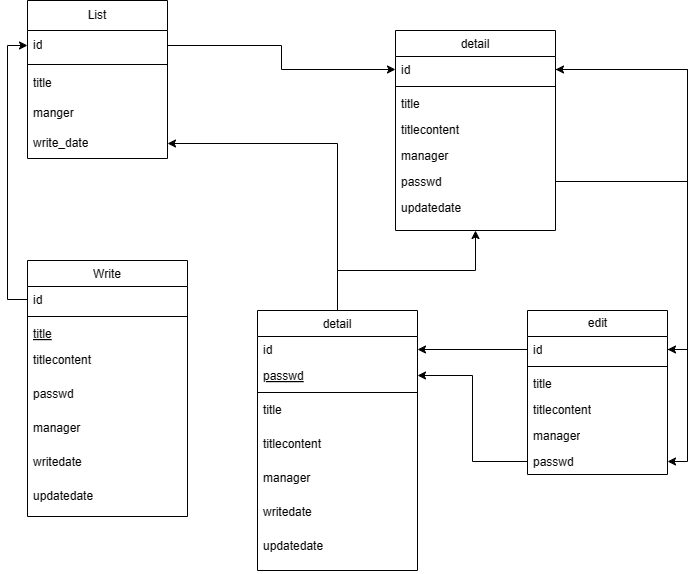

The diagram above was exported from draw.io. Its source (the exported page's mxGraphModel, read from the mxfile embedded in the PNG):
<mxGraphModel dx="1386" dy="793" grid="1" gridSize="10" guides="1" tooltips="1" connect="1" arrows="1" fold="1" page="1" pageScale="1" pageWidth="827" pageHeight="1169" math="0" shadow="0">
  <root>
    <mxCell id="WIyWlLk6GJQsqaUBKTNV-0" />
    <mxCell id="WIyWlLk6GJQsqaUBKTNV-1" parent="WIyWlLk6GJQsqaUBKTNV-0" />
    <mxCell id="zkfFHV4jXpPFQw0GAbJ--6" value="Write" style="swimlane;fontStyle=0;align=center;verticalAlign=top;childLayout=stackLayout;horizontal=1;startSize=26;horizontalStack=0;resizeParent=1;resizeLast=0;collapsible=1;marginBottom=0;rounded=0;shadow=0;strokeWidth=1;" parent="WIyWlLk6GJQsqaUBKTNV-1" vertex="1">
      <mxGeometry x="140" y="350" width="160" height="256" as="geometry">
        <mxRectangle x="130" y="380" width="160" height="26" as="alternateBounds" />
      </mxGeometry>
    </mxCell>
    <mxCell id="zkfFHV4jXpPFQw0GAbJ--7" value="id" style="text;align=left;verticalAlign=top;spacingLeft=4;spacingRight=4;overflow=hidden;rotatable=0;points=[[0,0.5],[1,0.5]];portConstraint=eastwest;" parent="zkfFHV4jXpPFQw0GAbJ--6" vertex="1">
      <mxGeometry y="26" width="160" height="26" as="geometry" />
    </mxCell>
    <mxCell id="zkfFHV4jXpPFQw0GAbJ--9" value="" style="line;html=1;strokeWidth=1;align=left;verticalAlign=middle;spacingTop=-1;spacingLeft=3;spacingRight=3;rotatable=0;labelPosition=right;points=[];portConstraint=eastwest;" parent="zkfFHV4jXpPFQw0GAbJ--6" vertex="1">
      <mxGeometry y="52" width="160" height="8" as="geometry" />
    </mxCell>
    <mxCell id="zkfFHV4jXpPFQw0GAbJ--10" value="title" style="text;align=left;verticalAlign=top;spacingLeft=4;spacingRight=4;overflow=hidden;rotatable=0;points=[[0,0.5],[1,0.5]];portConstraint=eastwest;fontStyle=4" parent="zkfFHV4jXpPFQw0GAbJ--6" vertex="1">
      <mxGeometry y="60" width="160" height="26" as="geometry" />
    </mxCell>
    <mxCell id="zkfFHV4jXpPFQw0GAbJ--11" value="titlecontent" style="text;align=left;verticalAlign=top;spacingLeft=4;spacingRight=4;overflow=hidden;rotatable=0;points=[[0,0.5],[1,0.5]];portConstraint=eastwest;" parent="zkfFHV4jXpPFQw0GAbJ--6" vertex="1">
      <mxGeometry y="86" width="160" height="34" as="geometry" />
    </mxCell>
    <mxCell id="T8iFMwl75tDUBAuGyfzQ-22" value="passwd" style="text;align=left;verticalAlign=top;spacingLeft=4;spacingRight=4;overflow=hidden;rotatable=0;points=[[0,0.5],[1,0.5]];portConstraint=eastwest;" vertex="1" parent="zkfFHV4jXpPFQw0GAbJ--6">
      <mxGeometry y="120" width="160" height="34" as="geometry" />
    </mxCell>
    <mxCell id="T8iFMwl75tDUBAuGyfzQ-18" value="manager" style="text;align=left;verticalAlign=top;spacingLeft=4;spacingRight=4;overflow=hidden;rotatable=0;points=[[0,0.5],[1,0.5]];portConstraint=eastwest;" vertex="1" parent="zkfFHV4jXpPFQw0GAbJ--6">
      <mxGeometry y="154" width="160" height="34" as="geometry" />
    </mxCell>
    <mxCell id="T8iFMwl75tDUBAuGyfzQ-19" value="writedate" style="text;align=left;verticalAlign=top;spacingLeft=4;spacingRight=4;overflow=hidden;rotatable=0;points=[[0,0.5],[1,0.5]];portConstraint=eastwest;" vertex="1" parent="zkfFHV4jXpPFQw0GAbJ--6">
      <mxGeometry y="188" width="160" height="34" as="geometry" />
    </mxCell>
    <mxCell id="T8iFMwl75tDUBAuGyfzQ-20" value="updatedate" style="text;align=left;verticalAlign=top;spacingLeft=4;spacingRight=4;overflow=hidden;rotatable=0;points=[[0,0.5],[1,0.5]];portConstraint=eastwest;" vertex="1" parent="zkfFHV4jXpPFQw0GAbJ--6">
      <mxGeometry y="222" width="160" height="34" as="geometry" />
    </mxCell>
    <mxCell id="zkfFHV4jXpPFQw0GAbJ--17" value="detail" style="swimlane;fontStyle=0;align=center;verticalAlign=top;childLayout=stackLayout;horizontal=1;startSize=26;horizontalStack=0;resizeParent=1;resizeLast=0;collapsible=1;marginBottom=0;rounded=0;shadow=0;strokeWidth=1;" parent="WIyWlLk6GJQsqaUBKTNV-1" vertex="1">
      <mxGeometry x="508" y="120" width="160" height="200" as="geometry">
        <mxRectangle x="550" y="140" width="160" height="26" as="alternateBounds" />
      </mxGeometry>
    </mxCell>
    <mxCell id="zkfFHV4jXpPFQw0GAbJ--18" value="id" style="text;align=left;verticalAlign=top;spacingLeft=4;spacingRight=4;overflow=hidden;rotatable=0;points=[[0,0.5],[1,0.5]];portConstraint=eastwest;" parent="zkfFHV4jXpPFQw0GAbJ--17" vertex="1">
      <mxGeometry y="26" width="160" height="26" as="geometry" />
    </mxCell>
    <mxCell id="zkfFHV4jXpPFQw0GAbJ--23" value="" style="line;html=1;strokeWidth=1;align=left;verticalAlign=middle;spacingTop=-1;spacingLeft=3;spacingRight=3;rotatable=0;labelPosition=right;points=[];portConstraint=eastwest;" parent="zkfFHV4jXpPFQw0GAbJ--17" vertex="1">
      <mxGeometry y="52" width="160" height="8" as="geometry" />
    </mxCell>
    <mxCell id="zkfFHV4jXpPFQw0GAbJ--19" value="title" style="text;align=left;verticalAlign=top;spacingLeft=4;spacingRight=4;overflow=hidden;rotatable=0;points=[[0,0.5],[1,0.5]];portConstraint=eastwest;rounded=0;shadow=0;html=0;" parent="zkfFHV4jXpPFQw0GAbJ--17" vertex="1">
      <mxGeometry y="60" width="160" height="26" as="geometry" />
    </mxCell>
    <mxCell id="zkfFHV4jXpPFQw0GAbJ--20" value="titlecontent" style="text;align=left;verticalAlign=top;spacingLeft=4;spacingRight=4;overflow=hidden;rotatable=0;points=[[0,0.5],[1,0.5]];portConstraint=eastwest;rounded=0;shadow=0;html=0;" parent="zkfFHV4jXpPFQw0GAbJ--17" vertex="1">
      <mxGeometry y="86" width="160" height="26" as="geometry" />
    </mxCell>
    <mxCell id="zkfFHV4jXpPFQw0GAbJ--21" value="manager" style="text;align=left;verticalAlign=top;spacingLeft=4;spacingRight=4;overflow=hidden;rotatable=0;points=[[0,0.5],[1,0.5]];portConstraint=eastwest;rounded=0;shadow=0;html=0;" parent="zkfFHV4jXpPFQw0GAbJ--17" vertex="1">
      <mxGeometry y="112" width="160" height="26" as="geometry" />
    </mxCell>
    <mxCell id="zkfFHV4jXpPFQw0GAbJ--22" value="passwd" style="text;align=left;verticalAlign=top;spacingLeft=4;spacingRight=4;overflow=hidden;rotatable=0;points=[[0,0.5],[1,0.5]];portConstraint=eastwest;rounded=0;shadow=0;html=0;" parent="zkfFHV4jXpPFQw0GAbJ--17" vertex="1">
      <mxGeometry y="138" width="160" height="26" as="geometry" />
    </mxCell>
    <mxCell id="zkfFHV4jXpPFQw0GAbJ--25" value="updatedate" style="text;align=left;verticalAlign=top;spacingLeft=4;spacingRight=4;overflow=hidden;rotatable=0;points=[[0,0.5],[1,0.5]];portConstraint=eastwest;" parent="zkfFHV4jXpPFQw0GAbJ--17" vertex="1">
      <mxGeometry y="164" width="160" height="26" as="geometry" />
    </mxCell>
    <mxCell id="T8iFMwl75tDUBAuGyfzQ-7" value="List" style="swimlane;fontStyle=0;childLayout=stackLayout;horizontal=1;startSize=30;horizontalStack=0;resizeParent=1;resizeParentMax=0;resizeLast=0;collapsible=1;marginBottom=0;whiteSpace=wrap;html=1;" vertex="1" parent="WIyWlLk6GJQsqaUBKTNV-1">
      <mxGeometry x="140" y="90" width="140" height="158" as="geometry" />
    </mxCell>
    <mxCell id="T8iFMwl75tDUBAuGyfzQ-8" value="id" style="text;strokeColor=none;fillColor=none;align=left;verticalAlign=middle;spacingLeft=4;spacingRight=4;overflow=hidden;points=[[0,0.5],[1,0.5]];portConstraint=eastwest;rotatable=0;whiteSpace=wrap;html=1;" vertex="1" parent="T8iFMwl75tDUBAuGyfzQ-7">
      <mxGeometry y="30" width="140" height="30" as="geometry" />
    </mxCell>
    <mxCell id="T8iFMwl75tDUBAuGyfzQ-15" value="" style="line;html=1;strokeWidth=1;align=left;verticalAlign=middle;spacingTop=-1;spacingLeft=3;spacingRight=3;rotatable=0;labelPosition=right;points=[];portConstraint=eastwest;" vertex="1" parent="T8iFMwl75tDUBAuGyfzQ-7">
      <mxGeometry y="60" width="140" height="8" as="geometry" />
    </mxCell>
    <mxCell id="T8iFMwl75tDUBAuGyfzQ-11" value="title" style="text;strokeColor=none;fillColor=none;align=left;verticalAlign=middle;spacingLeft=4;spacingRight=4;overflow=hidden;points=[[0,0.5],[1,0.5]];portConstraint=eastwest;rotatable=0;whiteSpace=wrap;html=1;" vertex="1" parent="T8iFMwl75tDUBAuGyfzQ-7">
      <mxGeometry y="68" width="140" height="30" as="geometry" />
    </mxCell>
    <mxCell id="T8iFMwl75tDUBAuGyfzQ-12" value="manger" style="text;strokeColor=none;fillColor=none;align=left;verticalAlign=middle;spacingLeft=4;spacingRight=4;overflow=hidden;points=[[0,0.5],[1,0.5]];portConstraint=eastwest;rotatable=0;whiteSpace=wrap;html=1;" vertex="1" parent="T8iFMwl75tDUBAuGyfzQ-7">
      <mxGeometry y="98" width="140" height="30" as="geometry" />
    </mxCell>
    <mxCell id="T8iFMwl75tDUBAuGyfzQ-13" value="write_date" style="text;strokeColor=none;fillColor=none;align=left;verticalAlign=middle;spacingLeft=4;spacingRight=4;overflow=hidden;points=[[0,0.5],[1,0.5]];portConstraint=eastwest;rotatable=0;whiteSpace=wrap;html=1;" vertex="1" parent="T8iFMwl75tDUBAuGyfzQ-7">
      <mxGeometry y="128" width="140" height="30" as="geometry" />
    </mxCell>
    <mxCell id="T8iFMwl75tDUBAuGyfzQ-21" style="edgeStyle=orthogonalEdgeStyle;rounded=0;orthogonalLoop=1;jettySize=auto;html=1;exitX=0;exitY=0.5;exitDx=0;exitDy=0;entryX=0;entryY=0.5;entryDx=0;entryDy=0;" edge="1" parent="WIyWlLk6GJQsqaUBKTNV-1" source="zkfFHV4jXpPFQw0GAbJ--7" target="T8iFMwl75tDUBAuGyfzQ-8">
      <mxGeometry relative="1" as="geometry" />
    </mxCell>
    <mxCell id="T8iFMwl75tDUBAuGyfzQ-23" style="edgeStyle=orthogonalEdgeStyle;rounded=0;orthogonalLoop=1;jettySize=auto;html=1;" edge="1" parent="WIyWlLk6GJQsqaUBKTNV-1" source="T8iFMwl75tDUBAuGyfzQ-8" target="zkfFHV4jXpPFQw0GAbJ--18">
      <mxGeometry relative="1" as="geometry" />
    </mxCell>
    <mxCell id="T8iFMwl75tDUBAuGyfzQ-24" value="edit" style="swimlane;fontStyle=0;childLayout=stackLayout;horizontal=1;startSize=26;fillColor=none;horizontalStack=0;resizeParent=1;resizeParentMax=0;resizeLast=0;collapsible=1;marginBottom=0;html=1;" vertex="1" parent="WIyWlLk6GJQsqaUBKTNV-1">
      <mxGeometry x="640" y="400" width="140" height="164" as="geometry" />
    </mxCell>
    <mxCell id="T8iFMwl75tDUBAuGyfzQ-25" value="id" style="text;strokeColor=none;fillColor=none;align=left;verticalAlign=top;spacingLeft=4;spacingRight=4;overflow=hidden;rotatable=0;points=[[0,0.5],[1,0.5]];portConstraint=eastwest;whiteSpace=wrap;html=1;" vertex="1" parent="T8iFMwl75tDUBAuGyfzQ-24">
      <mxGeometry y="26" width="140" height="26" as="geometry" />
    </mxCell>
    <mxCell id="T8iFMwl75tDUBAuGyfzQ-34" value="" style="line;html=1;strokeWidth=1;align=left;verticalAlign=middle;spacingTop=-1;spacingLeft=3;spacingRight=3;rotatable=0;labelPosition=right;points=[];portConstraint=eastwest;" vertex="1" parent="T8iFMwl75tDUBAuGyfzQ-24">
      <mxGeometry y="52" width="140" height="8" as="geometry" />
    </mxCell>
    <mxCell id="T8iFMwl75tDUBAuGyfzQ-26" value="title" style="text;strokeColor=none;fillColor=none;align=left;verticalAlign=top;spacingLeft=4;spacingRight=4;overflow=hidden;rotatable=0;points=[[0,0.5],[1,0.5]];portConstraint=eastwest;whiteSpace=wrap;html=1;" vertex="1" parent="T8iFMwl75tDUBAuGyfzQ-24">
      <mxGeometry y="60" width="140" height="26" as="geometry" />
    </mxCell>
    <mxCell id="T8iFMwl75tDUBAuGyfzQ-27" value="titlecontent" style="text;strokeColor=none;fillColor=none;align=left;verticalAlign=top;spacingLeft=4;spacingRight=4;overflow=hidden;rotatable=0;points=[[0,0.5],[1,0.5]];portConstraint=eastwest;whiteSpace=wrap;html=1;" vertex="1" parent="T8iFMwl75tDUBAuGyfzQ-24">
      <mxGeometry y="86" width="140" height="26" as="geometry" />
    </mxCell>
    <mxCell id="T8iFMwl75tDUBAuGyfzQ-28" value="manager" style="text;strokeColor=none;fillColor=none;align=left;verticalAlign=top;spacingLeft=4;spacingRight=4;overflow=hidden;rotatable=0;points=[[0,0.5],[1,0.5]];portConstraint=eastwest;whiteSpace=wrap;html=1;" vertex="1" parent="T8iFMwl75tDUBAuGyfzQ-24">
      <mxGeometry y="112" width="140" height="26" as="geometry" />
    </mxCell>
    <mxCell id="T8iFMwl75tDUBAuGyfzQ-29" value="passwd" style="text;strokeColor=none;fillColor=none;align=left;verticalAlign=top;spacingLeft=4;spacingRight=4;overflow=hidden;rotatable=0;points=[[0,0.5],[1,0.5]];portConstraint=eastwest;whiteSpace=wrap;html=1;" vertex="1" parent="T8iFMwl75tDUBAuGyfzQ-24">
      <mxGeometry y="138" width="140" height="26" as="geometry" />
    </mxCell>
    <mxCell id="T8iFMwl75tDUBAuGyfzQ-31" style="edgeStyle=orthogonalEdgeStyle;rounded=0;orthogonalLoop=1;jettySize=auto;html=1;exitX=1;exitY=0.5;exitDx=0;exitDy=0;entryX=1;entryY=0.5;entryDx=0;entryDy=0;" edge="1" parent="WIyWlLk6GJQsqaUBKTNV-1" source="zkfFHV4jXpPFQw0GAbJ--18" target="T8iFMwl75tDUBAuGyfzQ-25">
      <mxGeometry relative="1" as="geometry">
        <mxPoint x="790" y="450" as="targetPoint" />
      </mxGeometry>
    </mxCell>
    <mxCell id="T8iFMwl75tDUBAuGyfzQ-33" style="edgeStyle=orthogonalEdgeStyle;rounded=0;orthogonalLoop=1;jettySize=auto;html=1;exitX=1;exitY=0.5;exitDx=0;exitDy=0;entryX=1;entryY=0.5;entryDx=0;entryDy=0;" edge="1" parent="WIyWlLk6GJQsqaUBKTNV-1" source="T8iFMwl75tDUBAuGyfzQ-25" target="zkfFHV4jXpPFQw0GAbJ--18">
      <mxGeometry relative="1" as="geometry" />
    </mxCell>
    <mxCell id="T8iFMwl75tDUBAuGyfzQ-55" style="edgeStyle=orthogonalEdgeStyle;rounded=0;orthogonalLoop=1;jettySize=auto;html=1;entryX=0.5;entryY=1;entryDx=0;entryDy=0;" edge="1" parent="WIyWlLk6GJQsqaUBKTNV-1" source="T8iFMwl75tDUBAuGyfzQ-35" target="zkfFHV4jXpPFQw0GAbJ--17">
      <mxGeometry relative="1" as="geometry" />
    </mxCell>
    <mxCell id="T8iFMwl75tDUBAuGyfzQ-57" style="edgeStyle=orthogonalEdgeStyle;rounded=0;orthogonalLoop=1;jettySize=auto;html=1;exitX=0.5;exitY=0;exitDx=0;exitDy=0;" edge="1" parent="WIyWlLk6GJQsqaUBKTNV-1" source="T8iFMwl75tDUBAuGyfzQ-35" target="T8iFMwl75tDUBAuGyfzQ-13">
      <mxGeometry relative="1" as="geometry" />
    </mxCell>
    <mxCell id="T8iFMwl75tDUBAuGyfzQ-35" value="detail" style="swimlane;fontStyle=0;align=center;verticalAlign=top;childLayout=stackLayout;horizontal=1;startSize=26;horizontalStack=0;resizeParent=1;resizeLast=0;collapsible=1;marginBottom=0;rounded=0;shadow=0;strokeWidth=1;" vertex="1" parent="WIyWlLk6GJQsqaUBKTNV-1">
      <mxGeometry x="370" y="400" width="160" height="260" as="geometry">
        <mxRectangle x="130" y="380" width="160" height="26" as="alternateBounds" />
      </mxGeometry>
    </mxCell>
    <mxCell id="T8iFMwl75tDUBAuGyfzQ-36" value="id" style="text;align=left;verticalAlign=top;spacingLeft=4;spacingRight=4;overflow=hidden;rotatable=0;points=[[0,0.5],[1,0.5]];portConstraint=eastwest;" vertex="1" parent="T8iFMwl75tDUBAuGyfzQ-35">
      <mxGeometry y="26" width="160" height="26" as="geometry" />
    </mxCell>
    <mxCell id="T8iFMwl75tDUBAuGyfzQ-38" value="passwd" style="text;align=left;verticalAlign=top;spacingLeft=4;spacingRight=4;overflow=hidden;rotatable=0;points=[[0,0.5],[1,0.5]];portConstraint=eastwest;fontStyle=4" vertex="1" parent="T8iFMwl75tDUBAuGyfzQ-35">
      <mxGeometry y="52" width="160" height="26" as="geometry" />
    </mxCell>
    <mxCell id="T8iFMwl75tDUBAuGyfzQ-37" value="" style="line;html=1;strokeWidth=1;align=left;verticalAlign=middle;spacingTop=-1;spacingLeft=3;spacingRight=3;rotatable=0;labelPosition=right;points=[];portConstraint=eastwest;" vertex="1" parent="T8iFMwl75tDUBAuGyfzQ-35">
      <mxGeometry y="78" width="160" height="8" as="geometry" />
    </mxCell>
    <mxCell id="T8iFMwl75tDUBAuGyfzQ-51" value="title" style="text;align=left;verticalAlign=top;spacingLeft=4;spacingRight=4;overflow=hidden;rotatable=0;points=[[0,0.5],[1,0.5]];portConstraint=eastwest;" vertex="1" parent="T8iFMwl75tDUBAuGyfzQ-35">
      <mxGeometry y="86" width="160" height="34" as="geometry" />
    </mxCell>
    <mxCell id="T8iFMwl75tDUBAuGyfzQ-39" value="titlecontent" style="text;align=left;verticalAlign=top;spacingLeft=4;spacingRight=4;overflow=hidden;rotatable=0;points=[[0,0.5],[1,0.5]];portConstraint=eastwest;" vertex="1" parent="T8iFMwl75tDUBAuGyfzQ-35">
      <mxGeometry y="120" width="160" height="34" as="geometry" />
    </mxCell>
    <mxCell id="T8iFMwl75tDUBAuGyfzQ-41" value="manager" style="text;align=left;verticalAlign=top;spacingLeft=4;spacingRight=4;overflow=hidden;rotatable=0;points=[[0,0.5],[1,0.5]];portConstraint=eastwest;" vertex="1" parent="T8iFMwl75tDUBAuGyfzQ-35">
      <mxGeometry y="154" width="160" height="34" as="geometry" />
    </mxCell>
    <mxCell id="T8iFMwl75tDUBAuGyfzQ-42" value="writedate" style="text;align=left;verticalAlign=top;spacingLeft=4;spacingRight=4;overflow=hidden;rotatable=0;points=[[0,0.5],[1,0.5]];portConstraint=eastwest;" vertex="1" parent="T8iFMwl75tDUBAuGyfzQ-35">
      <mxGeometry y="188" width="160" height="34" as="geometry" />
    </mxCell>
    <mxCell id="T8iFMwl75tDUBAuGyfzQ-43" value="updatedate" style="text;align=left;verticalAlign=top;spacingLeft=4;spacingRight=4;overflow=hidden;rotatable=0;points=[[0,0.5],[1,0.5]];portConstraint=eastwest;" vertex="1" parent="T8iFMwl75tDUBAuGyfzQ-35">
      <mxGeometry y="222" width="160" height="38" as="geometry" />
    </mxCell>
    <mxCell id="T8iFMwl75tDUBAuGyfzQ-52" style="edgeStyle=orthogonalEdgeStyle;rounded=0;orthogonalLoop=1;jettySize=auto;html=1;exitX=0;exitY=0.5;exitDx=0;exitDy=0;entryX=1;entryY=0.5;entryDx=0;entryDy=0;" edge="1" parent="WIyWlLk6GJQsqaUBKTNV-1" source="T8iFMwl75tDUBAuGyfzQ-25" target="T8iFMwl75tDUBAuGyfzQ-36">
      <mxGeometry relative="1" as="geometry" />
    </mxCell>
    <mxCell id="T8iFMwl75tDUBAuGyfzQ-53" value="" style="edgeStyle=orthogonalEdgeStyle;rounded=0;orthogonalLoop=1;jettySize=auto;html=1;entryX=1;entryY=0.5;entryDx=0;entryDy=0;" edge="1" parent="WIyWlLk6GJQsqaUBKTNV-1" source="T8iFMwl75tDUBAuGyfzQ-29" target="T8iFMwl75tDUBAuGyfzQ-38">
      <mxGeometry relative="1" as="geometry">
        <mxPoint x="643" y="552" as="sourcePoint" />
        <mxPoint x="533" y="606" as="targetPoint" />
      </mxGeometry>
    </mxCell>
    <mxCell id="T8iFMwl75tDUBAuGyfzQ-54" style="edgeStyle=orthogonalEdgeStyle;rounded=0;orthogonalLoop=1;jettySize=auto;html=1;entryX=1;entryY=0.5;entryDx=0;entryDy=0;" edge="1" parent="WIyWlLk6GJQsqaUBKTNV-1" source="zkfFHV4jXpPFQw0GAbJ--22" target="T8iFMwl75tDUBAuGyfzQ-29">
      <mxGeometry relative="1" as="geometry" />
    </mxCell>
  </root>
</mxGraphModel>